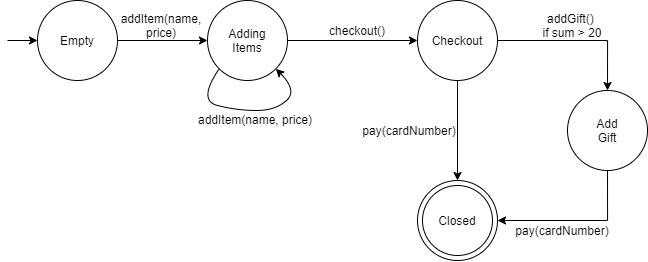

The diagram above was exported from draw.io. Its source (the exported page's mxGraphModel, read from the mxfile embedded in the PNG):
<mxGraphModel dx="1021" dy="462" grid="1" gridSize="10" guides="1" tooltips="1" connect="1" arrows="1" fold="1" page="1" pageScale="1" pageWidth="1100" pageHeight="850" background="#ffffff" math="0" shadow="0">
  <root>
    <mxCell id="0" />
    <mxCell id="1" parent="0" />
    <mxCell id="yS6KQuYHu852XkE7Jq6g-1" value="Empty" style="ellipse;whiteSpace=wrap;html=1;" vertex="1" parent="1">
      <mxGeometry x="120" y="120" width="80" height="80" as="geometry" />
    </mxCell>
    <mxCell id="yS6KQuYHu852XkE7Jq6g-2" value="&lt;span&gt;Adding&lt;br&gt;Items&lt;/span&gt;" style="ellipse;whiteSpace=wrap;html=1;aspect=fixed;" vertex="1" parent="1">
      <mxGeometry x="290" y="120" width="80" height="80" as="geometry" />
    </mxCell>
    <mxCell id="yS6KQuYHu852XkE7Jq6g-8" style="edgeStyle=orthogonalEdgeStyle;rounded=0;orthogonalLoop=1;jettySize=auto;html=1;exitX=1;exitY=0.5;exitDx=0;exitDy=0;entryX=0.5;entryY=0;entryDx=0;entryDy=0;" edge="1" parent="1" source="yS6KQuYHu852XkE7Jq6g-3" target="yS6KQuYHu852XkE7Jq6g-5">
      <mxGeometry relative="1" as="geometry" />
    </mxCell>
    <mxCell id="yS6KQuYHu852XkE7Jq6g-9" style="edgeStyle=orthogonalEdgeStyle;rounded=0;orthogonalLoop=1;jettySize=auto;html=1;exitX=0.5;exitY=1;exitDx=0;exitDy=0;entryX=0.5;entryY=0;entryDx=0;entryDy=0;" edge="1" parent="1" source="yS6KQuYHu852XkE7Jq6g-3" target="yS6KQuYHu852XkE7Jq6g-4">
      <mxGeometry relative="1" as="geometry" />
    </mxCell>
    <mxCell id="yS6KQuYHu852XkE7Jq6g-3" value="Checkout" style="ellipse;whiteSpace=wrap;html=1;aspect=fixed;" vertex="1" parent="1">
      <mxGeometry x="500" y="120" width="80" height="80" as="geometry" />
    </mxCell>
    <mxCell id="yS6KQuYHu852XkE7Jq6g-4" value="&lt;span&gt;Closed&lt;/span&gt;" style="ellipse;whiteSpace=wrap;html=1;" vertex="1" parent="1">
      <mxGeometry x="500" y="300" width="80" height="80" as="geometry" />
    </mxCell>
    <mxCell id="yS6KQuYHu852XkE7Jq6g-10" style="edgeStyle=orthogonalEdgeStyle;rounded=0;orthogonalLoop=1;jettySize=auto;html=1;exitX=0.5;exitY=1;exitDx=0;exitDy=0;entryX=1;entryY=0.5;entryDx=0;entryDy=0;" edge="1" parent="1" source="yS6KQuYHu852XkE7Jq6g-5" target="yS6KQuYHu852XkE7Jq6g-4">
      <mxGeometry relative="1" as="geometry" />
    </mxCell>
    <mxCell id="yS6KQuYHu852XkE7Jq6g-5" value="Add&lt;br&gt;Gift" style="ellipse;whiteSpace=wrap;html=1;" vertex="1" parent="1">
      <mxGeometry x="650" y="210" width="80" height="80" as="geometry" />
    </mxCell>
    <mxCell id="yS6KQuYHu852XkE7Jq6g-6" value="" style="endArrow=classic;html=1;exitX=1;exitY=0.5;exitDx=0;exitDy=0;entryX=0;entryY=0.5;entryDx=0;entryDy=0;" edge="1" parent="1" source="yS6KQuYHu852XkE7Jq6g-1" target="yS6KQuYHu852XkE7Jq6g-2">
      <mxGeometry width="50" height="50" relative="1" as="geometry">
        <mxPoint x="410" y="290" as="sourcePoint" />
        <mxPoint x="460" y="240" as="targetPoint" />
      </mxGeometry>
    </mxCell>
    <mxCell id="yS6KQuYHu852XkE7Jq6g-7" value="" style="endArrow=classic;html=1;exitX=1;exitY=0.5;exitDx=0;exitDy=0;entryX=0;entryY=0.5;entryDx=0;entryDy=0;" edge="1" parent="1" source="yS6KQuYHu852XkE7Jq6g-2" target="yS6KQuYHu852XkE7Jq6g-3">
      <mxGeometry width="50" height="50" relative="1" as="geometry">
        <mxPoint x="210.00000000000318" y="170" as="sourcePoint" />
        <mxPoint x="299.9999999999998" y="170" as="targetPoint" />
      </mxGeometry>
    </mxCell>
    <mxCell id="yS6KQuYHu852XkE7Jq6g-11" value="" style="curved=1;endArrow=classic;html=1;exitX=0;exitY=1;exitDx=0;exitDy=0;entryX=1;entryY=1;entryDx=0;entryDy=0;" edge="1" parent="1" source="yS6KQuYHu852XkE7Jq6g-2" target="yS6KQuYHu852XkE7Jq6g-2">
      <mxGeometry width="50" height="50" relative="1" as="geometry">
        <mxPoint x="410" y="290" as="sourcePoint" />
        <mxPoint x="460" y="240" as="targetPoint" />
        <Array as="points">
          <mxPoint x="280" y="220" />
          <mxPoint x="320" y="230" />
          <mxPoint x="358" y="230" />
          <mxPoint x="380" y="210" />
        </Array>
      </mxGeometry>
    </mxCell>
    <mxCell id="yS6KQuYHu852XkE7Jq6g-12" value="addItem(name, price)" style="text;html=1;strokeColor=none;fillColor=none;align=center;verticalAlign=middle;whiteSpace=wrap;rounded=0;" vertex="1" parent="1">
      <mxGeometry x="268" y="229" width="140" height="20" as="geometry" />
    </mxCell>
    <mxCell id="yS6KQuYHu852XkE7Jq6g-14" value="addItem(name, price)" style="text;html=1;strokeColor=none;fillColor=none;align=center;verticalAlign=middle;whiteSpace=wrap;rounded=0;" vertex="1" parent="1">
      <mxGeometry x="224" y="135" width="40" height="20" as="geometry" />
    </mxCell>
    <mxCell id="yS6KQuYHu852XkE7Jq6g-15" value="" style="endArrow=classic;html=1;entryX=0;entryY=0.5;entryDx=0;entryDy=0;" edge="1" parent="1" target="yS6KQuYHu852XkE7Jq6g-1">
      <mxGeometry width="50" height="50" relative="1" as="geometry">
        <mxPoint x="90" y="160" as="sourcePoint" />
        <mxPoint x="460" y="240" as="targetPoint" />
      </mxGeometry>
    </mxCell>
    <mxCell id="yS6KQuYHu852XkE7Jq6g-16" value="" style="ellipse;whiteSpace=wrap;html=1;fillColor=none;" vertex="1" parent="1">
      <mxGeometry x="505" y="305" width="70" height="70" as="geometry" />
    </mxCell>
    <mxCell id="yS6KQuYHu852XkE7Jq6g-17" value="checkout()" style="text;html=1;strokeColor=none;fillColor=none;align=center;verticalAlign=middle;whiteSpace=wrap;rounded=0;" vertex="1" parent="1">
      <mxGeometry x="420" y="140" width="40" height="20" as="geometry" />
    </mxCell>
    <mxCell id="yS6KQuYHu852XkE7Jq6g-18" value="addGift() &lt;br&gt;if sum &amp;gt; 20" style="text;html=1;strokeColor=none;fillColor=none;align=center;verticalAlign=middle;whiteSpace=wrap;rounded=0;" vertex="1" parent="1">
      <mxGeometry x="610" y="135" width="90" height="20" as="geometry" />
    </mxCell>
    <mxCell id="yS6KQuYHu852XkE7Jq6g-19" value="pay(cardNumber)" style="text;html=1;strokeColor=none;fillColor=none;align=center;verticalAlign=middle;whiteSpace=wrap;rounded=0;" vertex="1" parent="1">
      <mxGeometry x="600" y="340" width="90" height="20" as="geometry" />
    </mxCell>
    <mxCell id="yS6KQuYHu852XkE7Jq6g-20" value="pay(cardNumber)" style="text;html=1;strokeColor=none;fillColor=none;align=center;verticalAlign=middle;whiteSpace=wrap;rounded=0;" vertex="1" parent="1">
      <mxGeometry x="447" y="240" width="90" height="20" as="geometry" />
    </mxCell>
  </root>
</mxGraphModel>